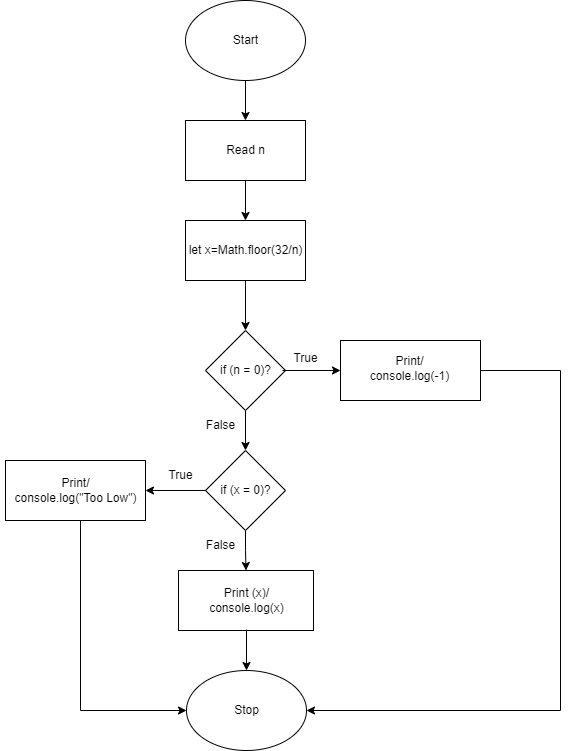

The diagram above was exported from draw.io. Its source (the exported page's mxGraphModel, read from the mxfile embedded in the PNG):
<mxGraphModel dx="868" dy="454" grid="1" gridSize="10" guides="1" tooltips="1" connect="1" arrows="1" fold="1" page="1" pageScale="1" pageWidth="850" pageHeight="1100" math="0" shadow="0">
  <root>
    <mxCell id="0" />
    <mxCell id="1" parent="0" />
    <object label="" placeholders="1" Start="" id="fKRRjqp1NjEHTqspUuVm-1">
      <mxCell style="ellipse;whiteSpace=wrap;html=1;" vertex="1" parent="1">
        <mxGeometry x="365" y="30" width="120" height="80" as="geometry" />
      </mxCell>
    </object>
    <mxCell id="fKRRjqp1NjEHTqspUuVm-2" value="Start" style="text;html=1;resizable=0;autosize=1;align=center;verticalAlign=middle;points=[];fillColor=none;strokeColor=none;rounded=0;" vertex="1" parent="1">
      <mxGeometry x="400" y="55" width="50" height="30" as="geometry" />
    </mxCell>
    <mxCell id="fKRRjqp1NjEHTqspUuVm-3" value="" style="endArrow=classic;html=1;rounded=0;exitX=0.5;exitY=1;exitDx=0;exitDy=0;" edge="1" parent="1" source="fKRRjqp1NjEHTqspUuVm-1" target="fKRRjqp1NjEHTqspUuVm-4">
      <mxGeometry width="50" height="50" relative="1" as="geometry">
        <mxPoint x="400" y="260" as="sourcePoint" />
        <mxPoint x="425" y="170" as="targetPoint" />
      </mxGeometry>
    </mxCell>
    <mxCell id="fKRRjqp1NjEHTqspUuVm-4" value="" style="rounded=0;whiteSpace=wrap;html=1;" vertex="1" parent="1">
      <mxGeometry x="365" y="150" width="120" height="60" as="geometry" />
    </mxCell>
    <mxCell id="fKRRjqp1NjEHTqspUuVm-10" value="" style="edgeStyle=orthogonalEdgeStyle;rounded=0;orthogonalLoop=1;jettySize=auto;html=1;" edge="1" parent="1" source="fKRRjqp1NjEHTqspUuVm-5" target="fKRRjqp1NjEHTqspUuVm-9">
      <mxGeometry relative="1" as="geometry" />
    </mxCell>
    <mxCell id="fKRRjqp1NjEHTqspUuVm-5" value="" style="rounded=0;whiteSpace=wrap;html=1;" vertex="1" parent="1">
      <mxGeometry x="365" y="250" width="120" height="60" as="geometry" />
    </mxCell>
    <mxCell id="fKRRjqp1NjEHTqspUuVm-6" value="let x=Math.floor(32/n)" style="text;html=1;resizable=0;autosize=1;align=center;verticalAlign=middle;points=[];fillColor=none;strokeColor=none;rounded=0;" vertex="1" parent="1">
      <mxGeometry x="355" y="265" width="140" height="30" as="geometry" />
    </mxCell>
    <mxCell id="fKRRjqp1NjEHTqspUuVm-8" value="" style="edgeStyle=orthogonalEdgeStyle;rounded=0;orthogonalLoop=1;jettySize=auto;html=1;exitX=0.5;exitY=1;exitDx=0;exitDy=0;" edge="1" parent="1" source="fKRRjqp1NjEHTqspUuVm-4">
      <mxGeometry relative="1" as="geometry">
        <mxPoint x="430" y="210" as="sourcePoint" />
        <mxPoint x="425" y="250" as="targetPoint" />
        <Array as="points">
          <mxPoint x="425" y="250" />
          <mxPoint x="425" y="250" />
        </Array>
      </mxGeometry>
    </mxCell>
    <mxCell id="fKRRjqp1NjEHTqspUuVm-7" value="Read n" style="text;html=1;resizable=0;autosize=1;align=center;verticalAlign=middle;points=[];fillColor=none;strokeColor=none;rounded=0;" vertex="1" parent="1">
      <mxGeometry x="395" y="165" width="60" height="30" as="geometry" />
    </mxCell>
    <mxCell id="fKRRjqp1NjEHTqspUuVm-16" value="" style="edgeStyle=orthogonalEdgeStyle;rounded=0;orthogonalLoop=1;jettySize=auto;html=1;" edge="1" parent="1" source="fKRRjqp1NjEHTqspUuVm-9" target="fKRRjqp1NjEHTqspUuVm-15">
      <mxGeometry relative="1" as="geometry" />
    </mxCell>
    <mxCell id="fKRRjqp1NjEHTqspUuVm-9" value="" style="rhombus;whiteSpace=wrap;html=1;" vertex="1" parent="1">
      <mxGeometry x="385" y="360" width="80" height="80" as="geometry" />
    </mxCell>
    <mxCell id="fKRRjqp1NjEHTqspUuVm-13" value="" style="edgeStyle=orthogonalEdgeStyle;rounded=0;orthogonalLoop=1;jettySize=auto;html=1;exitX=1.029;exitY=0.5;exitDx=0;exitDy=0;exitPerimeter=0;" edge="1" parent="1" source="fKRRjqp1NjEHTqspUuVm-11" target="fKRRjqp1NjEHTqspUuVm-12">
      <mxGeometry relative="1" as="geometry">
        <mxPoint x="480" y="400" as="sourcePoint" />
      </mxGeometry>
    </mxCell>
    <mxCell id="fKRRjqp1NjEHTqspUuVm-11" value="if (n = 0)?" style="text;html=1;resizable=0;autosize=1;align=center;verticalAlign=middle;points=[];fillColor=none;strokeColor=none;rounded=0;" vertex="1" parent="1">
      <mxGeometry x="390" y="385" width="70" height="30" as="geometry" />
    </mxCell>
    <mxCell id="fKRRjqp1NjEHTqspUuVm-31" style="edgeStyle=orthogonalEdgeStyle;rounded=0;orthogonalLoop=1;jettySize=auto;html=1;entryX=1;entryY=0.5;entryDx=0;entryDy=0;" edge="1" parent="1" source="fKRRjqp1NjEHTqspUuVm-12" target="fKRRjqp1NjEHTqspUuVm-27">
      <mxGeometry relative="1" as="geometry">
        <Array as="points">
          <mxPoint x="740" y="400" />
          <mxPoint x="740" y="740" />
        </Array>
      </mxGeometry>
    </mxCell>
    <mxCell id="fKRRjqp1NjEHTqspUuVm-12" value="" style="rounded=0;whiteSpace=wrap;html=1;" vertex="1" parent="1">
      <mxGeometry x="520" y="370" width="140" height="60" as="geometry" />
    </mxCell>
    <mxCell id="fKRRjqp1NjEHTqspUuVm-14" value="Print/&lt;br&gt;console.log(-1)" style="text;html=1;resizable=0;autosize=1;align=center;verticalAlign=middle;points=[];fillColor=none;strokeColor=none;rounded=0;" vertex="1" parent="1">
      <mxGeometry x="539" y="378" width="100" height="40" as="geometry" />
    </mxCell>
    <mxCell id="fKRRjqp1NjEHTqspUuVm-25" value="" style="edgeStyle=orthogonalEdgeStyle;rounded=0;orthogonalLoop=1;jettySize=auto;html=1;" edge="1" parent="1" source="fKRRjqp1NjEHTqspUuVm-15" target="fKRRjqp1NjEHTqspUuVm-24">
      <mxGeometry relative="1" as="geometry" />
    </mxCell>
    <mxCell id="fKRRjqp1NjEHTqspUuVm-15" value="" style="rhombus;whiteSpace=wrap;html=1;" vertex="1" parent="1">
      <mxGeometry x="385" y="480" width="80" height="80" as="geometry" />
    </mxCell>
    <mxCell id="fKRRjqp1NjEHTqspUuVm-39" value="" style="edgeStyle=orthogonalEdgeStyle;rounded=0;orthogonalLoop=1;jettySize=auto;html=1;" edge="1" parent="1">
      <mxGeometry relative="1" as="geometry">
        <mxPoint x="385" y="520" as="sourcePoint" />
        <mxPoint x="325" y="520" as="targetPoint" />
      </mxGeometry>
    </mxCell>
    <mxCell id="fKRRjqp1NjEHTqspUuVm-17" value="if (x = 0)?" style="text;html=1;resizable=0;autosize=1;align=center;verticalAlign=middle;points=[];fillColor=none;strokeColor=none;rounded=0;" vertex="1" parent="1">
      <mxGeometry x="390" y="505" width="70" height="30" as="geometry" />
    </mxCell>
    <mxCell id="fKRRjqp1NjEHTqspUuVm-20" value="" style="rounded=0;whiteSpace=wrap;html=1;" vertex="1" parent="1">
      <mxGeometry x="185" y="490" width="140" height="60" as="geometry" />
    </mxCell>
    <mxCell id="fKRRjqp1NjEHTqspUuVm-33" style="edgeStyle=orthogonalEdgeStyle;rounded=0;orthogonalLoop=1;jettySize=auto;html=1;entryX=0;entryY=0.5;entryDx=0;entryDy=0;" edge="1" parent="1" target="fKRRjqp1NjEHTqspUuVm-27">
      <mxGeometry relative="1" as="geometry">
        <mxPoint x="260" y="550" as="sourcePoint" />
        <Array as="points">
          <mxPoint x="260" y="740" />
        </Array>
      </mxGeometry>
    </mxCell>
    <mxCell id="fKRRjqp1NjEHTqspUuVm-19" value="Print/&lt;br&gt;console.log(&quot;Too Low&quot;)" style="text;html=1;resizable=0;autosize=1;align=center;verticalAlign=middle;points=[];fillColor=none;strokeColor=none;rounded=0;" vertex="1" parent="1">
      <mxGeometry x="180" y="500" width="150" height="40" as="geometry" />
    </mxCell>
    <mxCell id="fKRRjqp1NjEHTqspUuVm-24" value="" style="rounded=0;whiteSpace=wrap;html=1;" vertex="1" parent="1">
      <mxGeometry x="358" y="600" width="135" height="60" as="geometry" />
    </mxCell>
    <mxCell id="fKRRjqp1NjEHTqspUuVm-30" value="" style="edgeStyle=orthogonalEdgeStyle;rounded=0;orthogonalLoop=1;jettySize=auto;html=1;" edge="1" parent="1">
      <mxGeometry relative="1" as="geometry">
        <mxPoint x="426" y="659" as="sourcePoint" />
        <mxPoint x="426" y="700" as="targetPoint" />
      </mxGeometry>
    </mxCell>
    <mxCell id="fKRRjqp1NjEHTqspUuVm-26" value="Print (x)/&lt;br&gt;console.log(x)" style="text;html=1;resizable=0;autosize=1;align=center;verticalAlign=middle;points=[];fillColor=none;strokeColor=none;rounded=0;" vertex="1" parent="1">
      <mxGeometry x="376" y="610" width="100" height="40" as="geometry" />
    </mxCell>
    <mxCell id="fKRRjqp1NjEHTqspUuVm-27" value="" style="ellipse;whiteSpace=wrap;html=1;" vertex="1" parent="1">
      <mxGeometry x="366" y="700" width="120" height="80" as="geometry" />
    </mxCell>
    <mxCell id="fKRRjqp1NjEHTqspUuVm-28" value="Stop" style="text;html=1;resizable=0;autosize=1;align=center;verticalAlign=middle;points=[];fillColor=none;strokeColor=none;rounded=0;" vertex="1" parent="1">
      <mxGeometry x="401" y="725" width="50" height="30" as="geometry" />
    </mxCell>
    <mxCell id="fKRRjqp1NjEHTqspUuVm-34" value="True" style="text;html=1;resizable=0;autosize=1;align=center;verticalAlign=middle;points=[];fillColor=none;strokeColor=none;rounded=0;" vertex="1" parent="1">
      <mxGeometry x="460" y="373" width="50" height="30" as="geometry" />
    </mxCell>
    <mxCell id="fKRRjqp1NjEHTqspUuVm-35" value="True" style="text;html=1;resizable=0;autosize=1;align=center;verticalAlign=middle;points=[];fillColor=none;strokeColor=none;rounded=0;" vertex="1" parent="1">
      <mxGeometry x="335" y="490" width="50" height="30" as="geometry" />
    </mxCell>
    <mxCell id="fKRRjqp1NjEHTqspUuVm-37" value="False" style="text;html=1;resizable=0;autosize=1;align=center;verticalAlign=middle;points=[];fillColor=none;strokeColor=none;rounded=0;" vertex="1" parent="1">
      <mxGeometry x="375" y="440" width="50" height="30" as="geometry" />
    </mxCell>
    <mxCell id="fKRRjqp1NjEHTqspUuVm-38" value="False" style="text;html=1;resizable=0;autosize=1;align=center;verticalAlign=middle;points=[];fillColor=none;strokeColor=none;rounded=0;" vertex="1" parent="1">
      <mxGeometry x="375" y="560" width="50" height="30" as="geometry" />
    </mxCell>
  </root>
</mxGraphModel>